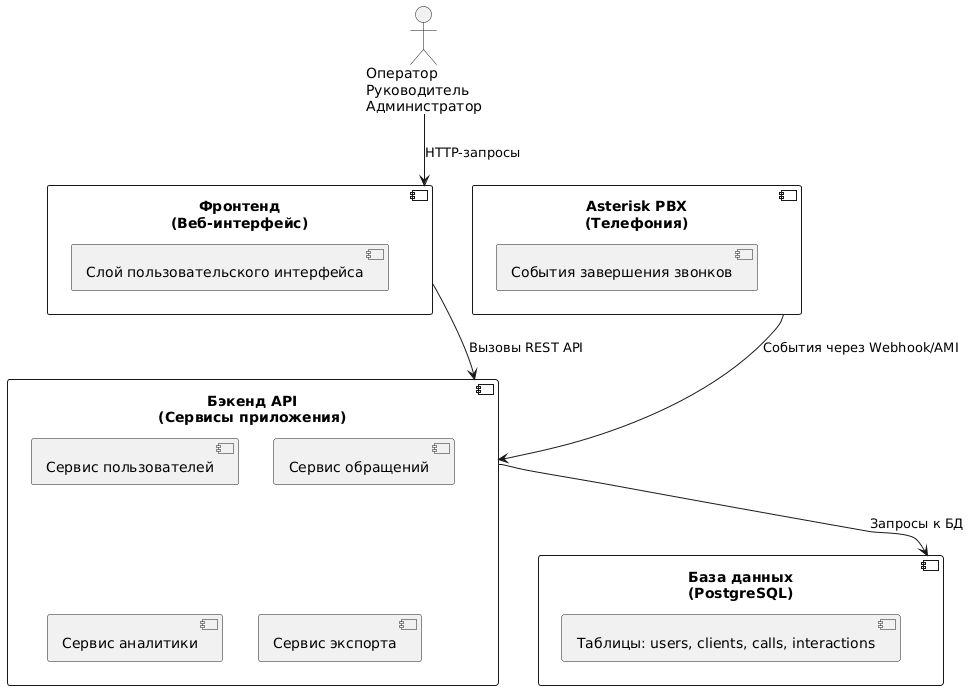

The diagram above was rendered by PlantUML. Its source (embedded in the PNG):
@startuml
actor "Оператор\nРуководитель\nАдминистратор" as user

component "Фронтенд\n(Веб-интерфейс)" as frontend {
  [Слой пользовательского интерфейса]
}

component "Бэкенд API\n(Сервисы приложения)" as backend {
  [Сервис пользователей]
  [Сервис обращений]
  [Сервис аналитики]
  [Сервис экспорта]
}

component "База данных\n(PostgreSQL)" as db {
  [Таблицы: users, clients, calls, interactions]
}

component "Asterisk PBX\n(Телефония)" as asterisk {
  [События завершения звонков]
}

user --> frontend : HTTP-запросы
frontend --> backend : Вызовы REST API
backend --> db : Запросы к БД
asterisk --> backend : События через Webhook/AMI
@enduml